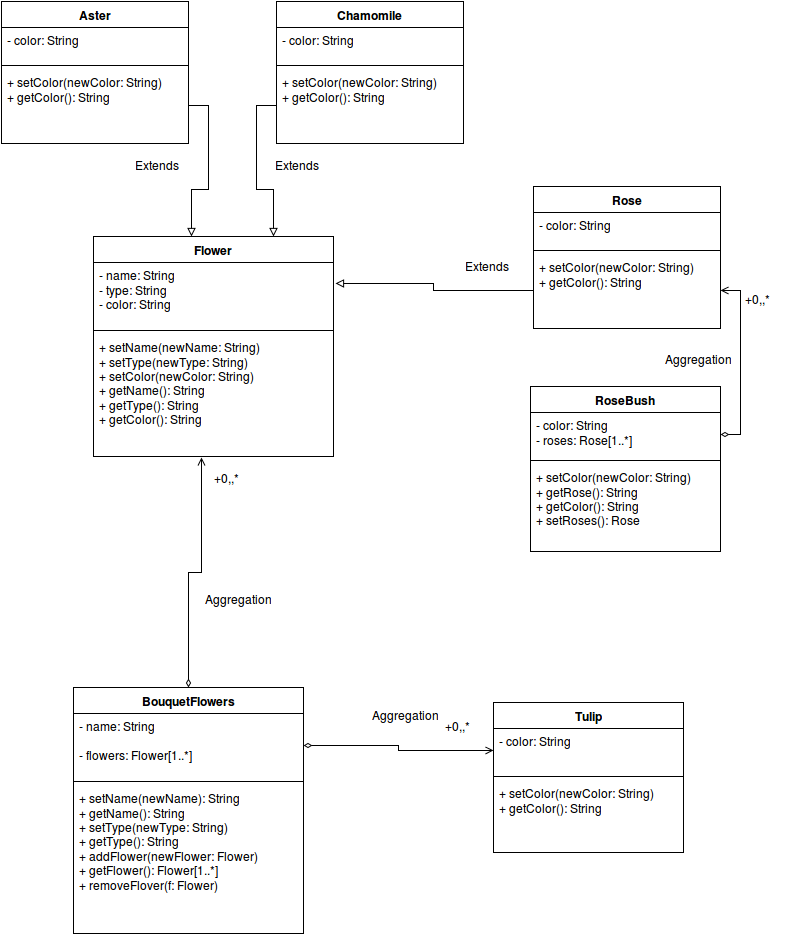

The diagram above was exported from draw.io. Its source (the exported page's mxGraphModel, read from the mxfile embedded in the PNG):
<mxGraphModel dx="802" dy="703" grid="1" gridSize="10" guides="1" tooltips="1" connect="1" arrows="1" fold="1" page="1" pageScale="1" pageWidth="826" pageHeight="1169" background="#ffffff" math="0" shadow="0">
  <root>
    <mxCell id="0" />
    <mxCell id="1" parent="0" />
    <mxCell id="4846333fbf881a41-1" value="Flower" style="swimlane;html=1;fontStyle=1;align=center;verticalAlign=top;childLayout=stackLayout;horizontal=1;startSize=26;horizontalStack=0;resizeParent=1;resizeLast=0;collapsible=1;marginBottom=0;swimlaneFillColor=#ffffff;" vertex="1" parent="1">
      <mxGeometry x="120" y="290" width="240" height="220" as="geometry" />
    </mxCell>
    <mxCell id="4846333fbf881a41-2" value="- name: String&lt;br&gt;- type: String&lt;br&gt;- color: String&lt;br&gt;&lt;br&gt;" style="text;html=1;strokeColor=none;fillColor=none;align=left;verticalAlign=top;spacingLeft=4;spacingRight=4;whiteSpace=wrap;overflow=hidden;rotatable=0;points=[[0,0.5],[1,0.5]];portConstraint=eastwest;" vertex="1" parent="4846333fbf881a41-1">
      <mxGeometry y="26" width="240" height="64" as="geometry" />
    </mxCell>
    <mxCell id="4846333fbf881a41-3" value="" style="line;html=1;strokeWidth=1;fillColor=none;align=left;verticalAlign=middle;spacingTop=-1;spacingLeft=3;spacingRight=3;rotatable=0;labelPosition=right;points=[];portConstraint=eastwest;" vertex="1" parent="4846333fbf881a41-1">
      <mxGeometry y="90" width="240" height="8" as="geometry" />
    </mxCell>
    <mxCell id="4846333fbf881a41-4" value="+ setName(newName: String)&lt;br&gt;+ setType(newType: String)&lt;br&gt;+ setColor(newColor: String)&lt;br&gt;+ getName(): String&lt;br&gt;+ getType(): String&lt;br&gt;+ getColor(): String&lt;br&gt;&lt;br&gt;" style="text;html=1;strokeColor=none;fillColor=none;align=left;verticalAlign=top;spacingLeft=4;spacingRight=4;whiteSpace=wrap;overflow=hidden;rotatable=0;points=[[0,0.5],[1,0.5]];portConstraint=eastwest;" vertex="1" parent="4846333fbf881a41-1">
      <mxGeometry y="98" width="240" height="122" as="geometry" />
    </mxCell>
    <mxCell id="4846333fbf881a41-5" value="Rose" style="swimlane;html=1;fontStyle=1;align=center;verticalAlign=top;childLayout=stackLayout;horizontal=1;startSize=26;horizontalStack=0;resizeParent=1;resizeLast=0;collapsible=1;marginBottom=0;swimlaneFillColor=#ffffff;" vertex="1" parent="1">
      <mxGeometry x="560" y="240" width="187" height="142" as="geometry" />
    </mxCell>
    <mxCell id="4846333fbf881a41-6" value="- color: String&lt;br&gt;" style="text;html=1;strokeColor=none;fillColor=none;align=left;verticalAlign=top;spacingLeft=4;spacingRight=4;whiteSpace=wrap;overflow=hidden;rotatable=0;points=[[0,0.5],[1,0.5]];portConstraint=eastwest;" vertex="1" parent="4846333fbf881a41-5">
      <mxGeometry y="26" width="187" height="34" as="geometry" />
    </mxCell>
    <mxCell id="4846333fbf881a41-7" value="" style="line;html=1;strokeWidth=1;fillColor=none;align=left;verticalAlign=middle;spacingTop=-1;spacingLeft=3;spacingRight=3;rotatable=0;labelPosition=right;points=[];portConstraint=eastwest;" vertex="1" parent="4846333fbf881a41-5">
      <mxGeometry y="60" width="187" height="8" as="geometry" />
    </mxCell>
    <mxCell id="4846333fbf881a41-8" value="+ setColor(newColor: String)&lt;br&gt;+ getColor(): String&lt;br&gt;" style="text;html=1;strokeColor=none;fillColor=none;align=left;verticalAlign=top;spacingLeft=4;spacingRight=4;whiteSpace=wrap;overflow=hidden;rotatable=0;points=[[0,0.5],[1,0.5]];portConstraint=eastwest;" vertex="1" parent="4846333fbf881a41-5">
      <mxGeometry y="68" width="187" height="72" as="geometry" />
    </mxCell>
    <mxCell id="4846333fbf881a41-17" value="&lt;span id=&quot;result_box&quot; lang=&quot;en&quot;&gt;&lt;span&gt;BouquetFlowers&lt;/span&gt;&lt;/span&gt;" style="swimlane;html=1;fontStyle=1;align=center;verticalAlign=top;childLayout=stackLayout;horizontal=1;startSize=26;horizontalStack=0;resizeParent=1;resizeLast=0;collapsible=1;marginBottom=0;swimlaneFillColor=#ffffff;" vertex="1" parent="1">
      <mxGeometry x="100" y="741" width="230" height="246" as="geometry" />
    </mxCell>
    <mxCell id="4846333fbf881a41-18" value="- name: String&lt;br&gt;&lt;br&gt;- flowers: Flower[1..*]&lt;br&gt;" style="text;html=1;strokeColor=none;fillColor=none;align=left;verticalAlign=top;spacingLeft=4;spacingRight=4;whiteSpace=wrap;overflow=hidden;rotatable=0;points=[[0,0.5],[1,0.5]];portConstraint=eastwest;" vertex="1" parent="4846333fbf881a41-17">
      <mxGeometry y="26" width="230" height="64" as="geometry" />
    </mxCell>
    <mxCell id="4846333fbf881a41-19" value="" style="line;html=1;strokeWidth=1;fillColor=none;align=left;verticalAlign=middle;spacingTop=-1;spacingLeft=3;spacingRight=3;rotatable=0;labelPosition=right;points=[];portConstraint=eastwest;" vertex="1" parent="4846333fbf881a41-17">
      <mxGeometry y="90" width="230" height="8" as="geometry" />
    </mxCell>
    <mxCell id="4846333fbf881a41-20" value="+ setName(newName): String&lt;br&gt;+ getName(): String&lt;br&gt;+ setType(newType: String)&lt;br&gt;+ getType(): String&lt;br&gt;+ addFlower(newFlower: Flower)&lt;br&gt;+ getFlower(): Flower[1..*]&lt;br&gt;+ removeFlover(f: Flower)&lt;br&gt;" style="text;html=1;strokeColor=none;fillColor=none;align=left;verticalAlign=top;spacingLeft=4;spacingRight=4;whiteSpace=wrap;overflow=hidden;rotatable=0;points=[[0,0.5],[1,0.5]];portConstraint=eastwest;" vertex="1" parent="4846333fbf881a41-17">
      <mxGeometry y="98" width="230" height="142" as="geometry" />
    </mxCell>
    <mxCell id="4846333fbf881a41-25" value="&lt;span id=&quot;result_box&quot; lang=&quot;en&quot;&gt;&lt;span&gt;RoseBush&lt;/span&gt;&lt;/span&gt;" style="swimlane;html=1;fontStyle=1;align=center;verticalAlign=top;childLayout=stackLayout;horizontal=1;startSize=26;horizontalStack=0;resizeParent=1;resizeLast=0;collapsible=1;marginBottom=0;swimlaneFillColor=#ffffff;" vertex="1" parent="1">
      <mxGeometry x="557" y="440" width="190" height="165" as="geometry" />
    </mxCell>
    <mxCell id="4846333fbf881a41-26" value="- color: String&lt;br&gt;- roses: Rose[1..*]&lt;br&gt;" style="text;html=1;strokeColor=none;fillColor=none;align=left;verticalAlign=top;spacingLeft=4;spacingRight=4;whiteSpace=wrap;overflow=hidden;rotatable=0;points=[[0,0.5],[1,0.5]];portConstraint=eastwest;" vertex="1" parent="4846333fbf881a41-25">
      <mxGeometry y="26" width="190" height="44" as="geometry" />
    </mxCell>
    <mxCell id="4846333fbf881a41-27" value="" style="line;html=1;strokeWidth=1;fillColor=none;align=left;verticalAlign=middle;spacingTop=-1;spacingLeft=3;spacingRight=3;rotatable=0;labelPosition=right;points=[];portConstraint=eastwest;" vertex="1" parent="4846333fbf881a41-25">
      <mxGeometry y="70" width="190" height="8" as="geometry" />
    </mxCell>
    <mxCell id="4846333fbf881a41-28" value="+ setColor(newColor: String)&lt;br&gt;+ getRose(): String&lt;br&gt;+ getColor(): String&lt;br&gt;+ setRoses(): Rose&lt;br&gt;" style="text;html=1;strokeColor=none;fillColor=none;align=left;verticalAlign=top;spacingLeft=4;spacingRight=4;whiteSpace=wrap;overflow=hidden;rotatable=0;points=[[0,0.5],[1,0.5]];portConstraint=eastwest;" vertex="1" parent="4846333fbf881a41-25">
      <mxGeometry y="78" width="190" height="82" as="geometry" />
    </mxCell>
    <mxCell id="51b09d7b5cd8e286-1" value="Chamomile" style="swimlane;html=1;fontStyle=1;align=center;verticalAlign=top;childLayout=stackLayout;horizontal=1;startSize=26;horizontalStack=0;resizeParent=1;resizeLast=0;collapsible=1;marginBottom=0;swimlaneFillColor=#ffffff;" vertex="1" parent="1">
      <mxGeometry x="303" y="55" width="187" height="142" as="geometry" />
    </mxCell>
    <mxCell id="51b09d7b5cd8e286-2" value="- color: String&lt;br&gt;" style="text;html=1;strokeColor=none;fillColor=none;align=left;verticalAlign=top;spacingLeft=4;spacingRight=4;whiteSpace=wrap;overflow=hidden;rotatable=0;points=[[0,0.5],[1,0.5]];portConstraint=eastwest;" vertex="1" parent="51b09d7b5cd8e286-1">
      <mxGeometry y="26" width="187" height="34" as="geometry" />
    </mxCell>
    <mxCell id="51b09d7b5cd8e286-3" value="" style="line;html=1;strokeWidth=1;fillColor=none;align=left;verticalAlign=middle;spacingTop=-1;spacingLeft=3;spacingRight=3;rotatable=0;labelPosition=right;points=[];portConstraint=eastwest;" vertex="1" parent="51b09d7b5cd8e286-1">
      <mxGeometry y="60" width="187" height="8" as="geometry" />
    </mxCell>
    <mxCell id="51b09d7b5cd8e286-4" value="+ setColor(newColor: String)&lt;br&gt;+ getColor(): String&lt;br&gt;" style="text;html=1;strokeColor=none;fillColor=none;align=left;verticalAlign=top;spacingLeft=4;spacingRight=4;whiteSpace=wrap;overflow=hidden;rotatable=0;points=[[0,0.5],[1,0.5]];portConstraint=eastwest;" vertex="1" parent="51b09d7b5cd8e286-1">
      <mxGeometry y="68" width="187" height="72" as="geometry" />
    </mxCell>
    <mxCell id="51b09d7b5cd8e286-5" value="Aster" style="swimlane;html=1;fontStyle=1;align=center;verticalAlign=top;childLayout=stackLayout;horizontal=1;startSize=26;horizontalStack=0;resizeParent=1;resizeLast=0;collapsible=1;marginBottom=0;swimlaneFillColor=#ffffff;" vertex="1" parent="1">
      <mxGeometry x="28" y="55" width="187" height="142" as="geometry" />
    </mxCell>
    <mxCell id="51b09d7b5cd8e286-6" value="- color: String&lt;br&gt;" style="text;html=1;strokeColor=none;fillColor=none;align=left;verticalAlign=top;spacingLeft=4;spacingRight=4;whiteSpace=wrap;overflow=hidden;rotatable=0;points=[[0,0.5],[1,0.5]];portConstraint=eastwest;" vertex="1" parent="51b09d7b5cd8e286-5">
      <mxGeometry y="26" width="187" height="34" as="geometry" />
    </mxCell>
    <mxCell id="51b09d7b5cd8e286-7" value="" style="line;html=1;strokeWidth=1;fillColor=none;align=left;verticalAlign=middle;spacingTop=-1;spacingLeft=3;spacingRight=3;rotatable=0;labelPosition=right;points=[];portConstraint=eastwest;" vertex="1" parent="51b09d7b5cd8e286-5">
      <mxGeometry y="60" width="187" height="8" as="geometry" />
    </mxCell>
    <mxCell id="51b09d7b5cd8e286-8" value="+ setColor(newColor: String)&lt;br&gt;+ getColor(): String&lt;br&gt;" style="text;html=1;strokeColor=none;fillColor=none;align=left;verticalAlign=top;spacingLeft=4;spacingRight=4;whiteSpace=wrap;overflow=hidden;rotatable=0;points=[[0,0.5],[1,0.5]];portConstraint=eastwest;" vertex="1" parent="51b09d7b5cd8e286-5">
      <mxGeometry y="68" width="187" height="72" as="geometry" />
    </mxCell>
    <mxCell id="51b09d7b5cd8e286-10" value="&lt;span id=&quot;result_box&quot; lang=&quot;en&quot;&gt;&lt;span&gt;Tulip&lt;/span&gt;&lt;/span&gt;" style="swimlane;html=1;fontStyle=1;align=center;verticalAlign=top;childLayout=stackLayout;horizontal=1;startSize=26;horizontalStack=0;resizeParent=1;resizeLast=0;collapsible=1;marginBottom=0;swimlaneFillColor=#ffffff;" vertex="1" parent="1">
      <mxGeometry x="520" y="756" width="190" height="150" as="geometry" />
    </mxCell>
    <mxCell id="51b09d7b5cd8e286-11" value="- color: String&lt;br&gt;" style="text;html=1;strokeColor=none;fillColor=none;align=left;verticalAlign=top;spacingLeft=4;spacingRight=4;whiteSpace=wrap;overflow=hidden;rotatable=0;points=[[0,0.5],[1,0.5]];portConstraint=eastwest;" vertex="1" parent="51b09d7b5cd8e286-10">
      <mxGeometry y="26" width="190" height="44" as="geometry" />
    </mxCell>
    <mxCell id="51b09d7b5cd8e286-12" value="" style="line;html=1;strokeWidth=1;fillColor=none;align=left;verticalAlign=middle;spacingTop=-1;spacingLeft=3;spacingRight=3;rotatable=0;labelPosition=right;points=[];portConstraint=eastwest;" vertex="1" parent="51b09d7b5cd8e286-10">
      <mxGeometry y="70" width="190" height="8" as="geometry" />
    </mxCell>
    <mxCell id="51b09d7b5cd8e286-13" value="+ setColor(newColor: String)&lt;br&gt;+ getColor(): String&lt;br&gt;" style="text;html=1;strokeColor=none;fillColor=none;align=left;verticalAlign=top;spacingLeft=4;spacingRight=4;whiteSpace=wrap;overflow=hidden;rotatable=0;points=[[0,0.5],[1,0.5]];portConstraint=eastwest;" vertex="1" parent="51b09d7b5cd8e286-10">
      <mxGeometry y="78" width="190" height="72" as="geometry" />
    </mxCell>
    <mxCell id="51b09d7b5cd8e286-16" style="edgeStyle=orthogonalEdgeStyle;rounded=0;html=1;entryX=0.75;entryY=0;startArrow=none;startFill=0;endArrow=block;endFill=0;jettySize=auto;orthogonalLoop=1;" edge="1" parent="1" source="51b09d7b5cd8e286-4" target="4846333fbf881a41-1">
      <mxGeometry relative="1" as="geometry" />
    </mxCell>
    <mxCell id="51b09d7b5cd8e286-19" style="edgeStyle=orthogonalEdgeStyle;rounded=0;html=1;entryX=0.449;entryY=1.006;entryPerimeter=0;startArrow=diamondThin;startFill=0;endArrow=open;endFill=0;jettySize=auto;orthogonalLoop=1;" edge="1" parent="1" source="4846333fbf881a41-17" target="4846333fbf881a41-4">
      <mxGeometry relative="1" as="geometry" />
    </mxCell>
    <mxCell id="6522338d2ae47ba6-1" style="edgeStyle=orthogonalEdgeStyle;rounded=0;html=1;entryX=0.408;entryY=0;entryPerimeter=0;startArrow=none;startFill=0;endArrow=block;endFill=0;jettySize=auto;orthogonalLoop=1;strokeWidth=1;" edge="1" parent="1" source="51b09d7b5cd8e286-8" target="4846333fbf881a41-1">
      <mxGeometry relative="1" as="geometry" />
    </mxCell>
    <mxCell id="6522338d2ae47ba6-2" style="edgeStyle=orthogonalEdgeStyle;rounded=0;html=1;entryX=1.008;entryY=0.333;entryPerimeter=0;startArrow=none;startFill=0;endArrow=block;endFill=0;jettySize=auto;orthogonalLoop=1;strokeWidth=1;" edge="1" parent="1" source="4846333fbf881a41-8" target="4846333fbf881a41-2">
      <mxGeometry relative="1" as="geometry" />
    </mxCell>
    <mxCell id="6522338d2ae47ba6-3" style="edgeStyle=orthogonalEdgeStyle;rounded=0;html=1;entryX=1;entryY=0.5;startArrow=diamondThin;startFill=0;endArrow=open;endFill=0;jettySize=auto;orthogonalLoop=1;strokeWidth=1;" edge="1" parent="1" source="4846333fbf881a41-26" target="4846333fbf881a41-8">
      <mxGeometry relative="1" as="geometry" />
    </mxCell>
    <mxCell id="6522338d2ae47ba6-4" style="edgeStyle=orthogonalEdgeStyle;rounded=0;html=1;entryX=1;entryY=0.5;startArrow=open;startFill=0;endArrow=diamondThin;endFill=0;jettySize=auto;orthogonalLoop=1;strokeWidth=1;" edge="1" parent="1" source="51b09d7b5cd8e286-11" target="4846333fbf881a41-18">
      <mxGeometry relative="1" as="geometry" />
    </mxCell>
    <mxCell id="6522338d2ae47ba6-5" value="Extends" style="text;html=1;resizable=0;points=[];autosize=1;align=left;verticalAlign=top;spacingTop=-4;" vertex="1" parent="1">
      <mxGeometry x="160" y="210" width="60" height="20" as="geometry" />
    </mxCell>
    <mxCell id="6522338d2ae47ba6-6" value="Extends" style="text;html=1;resizable=0;points=[];autosize=1;align=left;verticalAlign=top;spacingTop=-4;" vertex="1" parent="1">
      <mxGeometry x="300" y="210" width="60" height="20" as="geometry" />
    </mxCell>
    <mxCell id="6522338d2ae47ba6-7" value="Extends" style="text;html=1;resizable=0;points=[];autosize=1;align=left;verticalAlign=top;spacingTop=-4;" vertex="1" parent="1">
      <mxGeometry x="490" y="311" width="60" height="20" as="geometry" />
    </mxCell>
    <mxCell id="6522338d2ae47ba6-8" value="Aggregation" style="text;html=1;" vertex="1" parent="1">
      <mxGeometry x="230" y="640" width="40" height="30" as="geometry" />
    </mxCell>
    <mxCell id="6522338d2ae47ba6-9" value="Aggregation" style="text;html=1;" vertex="1" parent="1">
      <mxGeometry x="397" y="756" width="40" height="30" as="geometry" />
    </mxCell>
    <mxCell id="6522338d2ae47ba6-10" value="Aggregation" style="text;html=1;" vertex="1" parent="1">
      <mxGeometry x="690" y="400" width="40" height="30" as="geometry" />
    </mxCell>
    <mxCell id="6522338d2ae47ba6-12" value="+0,,*&lt;br&gt;" style="text;html=1;resizable=0;points=[];autosize=1;align=left;verticalAlign=top;spacingTop=-4;" vertex="1" parent="1">
      <mxGeometry x="239" y="523" width="40" height="20" as="geometry" />
    </mxCell>
    <mxCell id="6522338d2ae47ba6-14" value="+0,,*&lt;br&gt;" style="text;html=1;resizable=0;points=[];autosize=1;align=left;verticalAlign=top;spacingTop=-4;" vertex="1" parent="1">
      <mxGeometry x="470" y="771" width="40" height="20" as="geometry" />
    </mxCell>
    <mxCell id="6522338d2ae47ba6-15" value="+0,,*&lt;br&gt;" style="text;html=1;resizable=0;points=[];autosize=1;align=left;verticalAlign=top;spacingTop=-4;" vertex="1" parent="1">
      <mxGeometry x="770" y="344" width="40" height="20" as="geometry" />
    </mxCell>
  </root>
</mxGraphModel>